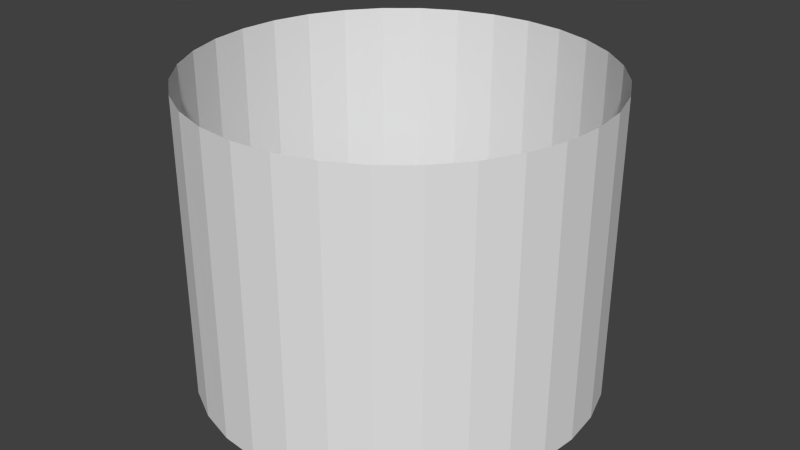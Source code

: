 # Source: pano.blend  (saved by Blender 2.76.0; exported with 4.5.12 LTS)
import bpy
from mathutils import Matrix  # noqa: F401  (used for matrix-valued properties, if any)

bpy.ops.wm.read_factory_settings(use_empty=True)
scene = bpy.context.scene
scene.name = 'Scene'

# ---- collections
col_collection_1 = bpy.data.collections.new('Collection 1'); scene.collection.children.link(col_collection_1)

# ---- world
world_world = bpy.data.worlds.new('World'); scene.world = world_world
world_world.color = (0.05088, 0.05088, 0.05088)
world_world.use_sun_shadow = False
world_world.sun_shadow_jitter_overblur = 0.0
world_world.cycles.sampling_method = 'MANUAL'
world_world.cycles.sample_map_resolution = 256

# ---- meshes
me_cylinder = bpy.data.meshes.new('Cylinder')
me_cylinder.from_pydata([(0.0, 200.0, 0.0), (0.0, 200.0, 300.0), (39.02, 196.2, 0.0), (39.02, 196.2, 300.0), (76.54, 184.8, 0.0), (76.54, 184.8, 300.0), (111.1, 166.3, 0.0), (111.1, 166.3, 300.0), (141.4, 141.4, 0.0), (141.4, 141.4, 300.0), (166.3, 111.1, 0.0), (166.3, 111.1, 300.0), (184.8, 76.54, 0.0), (184.8, 76.54, 300.0), (196.2, 39.02, 0.0), (196.2, 39.02, 300.0), (200.0, 1.51e-05, 0.0), (200.0, 1.51e-05, 300.0), (196.2, -39.02, 0.0), (196.2, -39.02, 300.0), (184.8, -76.54, 0.0), (184.8, -76.54, 300.0), (166.3, -111.1, 0.0), (166.3, -111.1, 300.0), (141.4, -141.4, 0.0), (141.4, -141.4, 300.0), (111.1, -166.3, 0.0), (111.1, -166.3, 300.0), (76.54, -184.8, 0.0), (76.54, -184.8, 300.0), (39.02, -196.2, 0.0), (39.02, -196.2, 300.0), (-6.517e-05, -200.0, 0.0), (-6.517e-05, -200.0, 300.0), (-39.02, -196.2, 0.0), (-39.02, -196.2, 300.0), (-76.54, -184.8, 0.0), (-76.54, -184.8, 300.0), (-111.1, -166.3, 0.0), (-111.1, -166.3, 300.0), (-141.4, -141.4, 0.0), (-141.4, -141.4, 300.0), (-166.3, -111.1, 0.0), (-166.3, -111.1, 300.0), (-184.8, -76.54, 0.0), (-184.8, -76.54, 300.0), (-196.2, -39.02, 0.0), (-196.2, -39.02, 300.0), (-200.0, 0.0001931, 0.0), (-200.0, 0.0001931, 300.0), (-196.2, 39.02, 0.0), (-196.2, 39.02, 300.0), (-184.8, 76.54, 0.0), (-184.8, 76.54, 300.0), (-166.3, 111.1, 0.0), (-166.3, 111.1, 300.0), (-141.4, 141.4, 0.0), (-141.4, 141.4, 300.0), (-111.1, 166.3, 0.0), (-111.1, 166.3, 300.0), (-76.54, 184.8, 0.0), (-76.54, 184.8, 300.0), (-39.02, 196.2, 0.0), (-39.02, 196.2, 300.0)], [], [(0, 2, 3, 1), (2, 4, 5, 3), (4, 6, 7, 5), (6, 8, 9, 7), (8, 10, 11, 9), (10, 12, 13, 11), (12, 14, 15, 13), (14, 16, 17, 15), (16, 18, 19, 17), (18, 20, 21, 19), (20, 22, 23, 21), (22, 24, 25, 23), (24, 26, 27, 25), (26, 28, 29, 27), (28, 30, 31, 29), (30, 32, 33, 31), (32, 34, 35, 33), (34, 36, 37, 35), (36, 38, 39, 37), (38, 40, 41, 39), (40, 42, 43, 41), (42, 44, 45, 43), (44, 46, 47, 45), (46, 48, 49, 47), (48, 50, 51, 49), (50, 52, 53, 51), (52, 54, 55, 53), (54, 56, 57, 55), (56, 58, 59, 57), (58, 60, 61, 59), (62, 0, 1, 63), (60, 62, 63, 61)])
_uv = me_cylinder.uv_layers.new(name='UVMap')
_uv.uv.foreach_set('vector', [0.0, -1.788e-07, 0.03125, -1.788e-07, 0.03125, 1.0, 0.0, 1.0, 0.03125, -1.788e-07, 0.0625, -1.788e-07, 0.0625, 1.0, 0.03125, 1.0, 0.0625, -1.788e-07, 0.09375, -1.788e-07, 0.09375, 1.0, 0.0625, 1.0, 0.09375, -1.788e-07, 0.125, -1.788e-07, 0.125, 1.0, 0.09375, 1.0, 0.125, -1.788e-07, 0.1562, -1.788e-07, 0.1562, 1.0, 0.125, 1.0, 0.1562, -1.788e-07, 0.1875, -1.788e-07, 0.1875, 1.0, 0.1562, 1.0, 0.1875, -1.788e-07, 0.2188, -1.788e-07, 0.2188, 1.0, 0.1875, 1.0, 0.2188, -1.788e-07, 0.25, -1.192e-07, 0.25, 1.0, 0.2188, 1.0, 0.25, -1.192e-07, 0.2812, -1.192e-07, 0.2812, 1.0, 0.25, 1.0, 0.2812, -1.192e-07, 0.3125, -1.192e-07, 0.3125, 1.0, 0.2812, 1.0, 0.3125, -1.192e-07, 0.3438, -5.96e-08, 0.3438, 1.0, 0.3125, 1.0, 0.3438, -5.96e-08, 0.375, -5.96e-08, 0.375, 1.0, 0.3438, 1.0, 0.375, -5.96e-08, 0.4062, -5.96e-08, 0.4062, 1.0, 0.375, 1.0, 0.4062, -5.96e-08, 0.4375, 0.0, 0.4375, 1.0, 0.4062, 1.0, 0.4375, 0.0, 0.4688, 0.0, 0.4688, 1.0, 0.4375, 1.0, 0.4688, 0.0, 0.5, 2.98e-08, 0.5, 1.0, 0.4688, 1.0, 0.5, 2.98e-08, 0.5312, 5.96e-08, 0.5312, 1.0, 0.5, 1.0, 0.5312, 5.96e-08, 0.5625, 5.96e-08, 0.5625, 1.0, 0.5312, 1.0, 0.5625, 5.96e-08, 0.5938, 5.96e-08, 0.5938, 1.0, 0.5625, 1.0, 0.5938, 5.96e-08, 0.625, 5.96e-08, 0.625, 1.0, 0.5938, 1.0, 0.625, 5.96e-08, 0.6563, 5.96e-08, 0.6563, 1.0, 0.625, 1.0, 0.6563, 5.96e-08, 0.6875, 5.96e-08, 0.6875, 1.0, 0.6563, 1.0, 0.6875, 5.96e-08, 0.7188, 2.98e-08, 0.7188, 1.0, 0.6875, 1.0, 0.7188, 2.98e-08, 0.75, 2.98e-08, 0.75, 1.0, 0.7188, 1.0, 0.75, 2.98e-08, 0.7813, 0.0, 0.7813, 1.0, 0.75, 1.0, 0.7813, 0.0, 0.8125, 0.0, 0.8125, 1.0, 0.7813, 1.0, 0.8125, 0.0, 0.8438, -5.96e-08, 0.8438, 1.0, 0.8125, 1.0, 0.8438, -5.96e-08, 0.875, -5.96e-08, 0.875, 1.0, 0.8438, 1.0, 0.875, -5.96e-08, 0.9063, -5.96e-08, 0.9063, 1.0, 0.875, 1.0, 0.9063, -5.96e-08, 0.9375, -1.192e-07, 0.9375, 1.0, 0.9063, 1.0, 0.9688, -1.192e-07, 1.0, -1.788e-07, 1.0, 1.0, 0.9688, 1.0, 0.9375, -1.192e-07, 0.9688, -1.192e-07, 0.9688, 1.0, 0.9375, 1.0])
me_cylinder.use_remesh_preserve_volume = False
me_cylinder.use_remesh_preserve_attributes = False
me_cylinder.use_mirror_vertex_groups = False
me_cylinder.update()

# ---- objects
ob_cylinder = bpy.data.objects.new('Cylinder', me_cylinder)

# ---- transforms, parenting, visibility, modifiers, constraints
ob_cylinder.location = (0.0, 0.0, 0.0)
ob_cylinder.lineart.crease_threshold = 0.0

# ---- collection membership
col_collection_1.objects.link(ob_cylinder)

# ---- scene / render settings (as saved in the file)
scene.frame_start = 1; scene.frame_end = 250; scene.frame_set(1)
scene.render.engine = 'BLENDER_EEVEE_NEXT'
scene.render.resolution_percentage = 50
scene.render.dither_intensity = 0.0
scene.cycles.use_denoising = False
scene.cycles.samples = 10
scene.cycles.sampling_pattern = 'TABULATED_SOBOL'
scene.cycles.light_sampling_threshold = 0.0
scene.cycles.use_adaptive_sampling = False
scene.cycles.use_light_tree = False
scene.cycles.blur_glossy = 0.0
scene.cycles.pixel_filter_type = 'GAUSSIAN'
scene.cycles.sample_clamp_indirect = 0.0
scene.view_settings.view_transform = 'Standard'
bpy.context.view_layer.update()

# ---- added for rendering (the .blend has no active camera and no usable light): camera, sun
cam_auto = bpy.data.cameras.new('AutoCamera')
cam_auto.lens = 50.0
cam_auto.sensor_width = 36.0
cam_auto.clip_end = 10397.2
ob_auto_camera = bpy.data.objects.new('AutoCamera', cam_auto)
scene.collection.objects.link(ob_auto_camera)
ob_auto_camera.location = (592.433, -710.919, 623.946)
ob_auto_camera.rotation_euler = (1.09748, -7.21219e-08, 0.694738)
scene.camera = ob_auto_camera
light_auto_sun = bpy.data.lights.new('AutoSun', 'SUN')
light_auto_sun.energy = 3.0
light_auto_sun.angle = 0.0523599
ob_auto_sun = bpy.data.objects.new('AutoSun', light_auto_sun)
scene.collection.objects.link(ob_auto_sun)
ob_auto_sun.rotation_euler = (0.872665, 0.174533, 0.523599)
bpy.context.view_layer.update()
